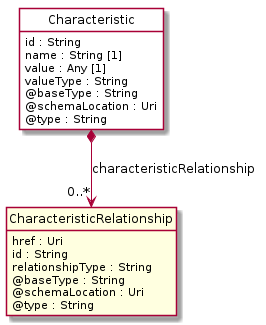

The diagram above was rendered by PlantUML. Its source (embedded in the PNG):
@startuml
hide circle
hide methods
hide stereotype
show <<Enumeration>> stereotype
skinparam class {
   BackgroundColor<<Enumeration>> #E6F5F7
   BackgroundColor<<Ref>> #FFFFE0
   BackgroundColor<<Pivot>> #FFFFFFF
   BackgroundColor<<SimpleType>> #E2F0DA
   BackgroundColor #FCF2E3
}

class Characteristic <<Pivot>> {
    id : String
    name : String [1]
    value : Any [1]
    valueType : String
    @baseType : String
    @schemaLocation : Uri
    @type : String
}

class CharacteristicRelationship  <<Ref>> {
    href : Uri
    id : String
    relationshipType : String
    @baseType : String
    @schemaLocation : Uri
    @type : String
}

Characteristic *-->  "0..*" CharacteristicRelationship : characteristicRelationship

@enduml